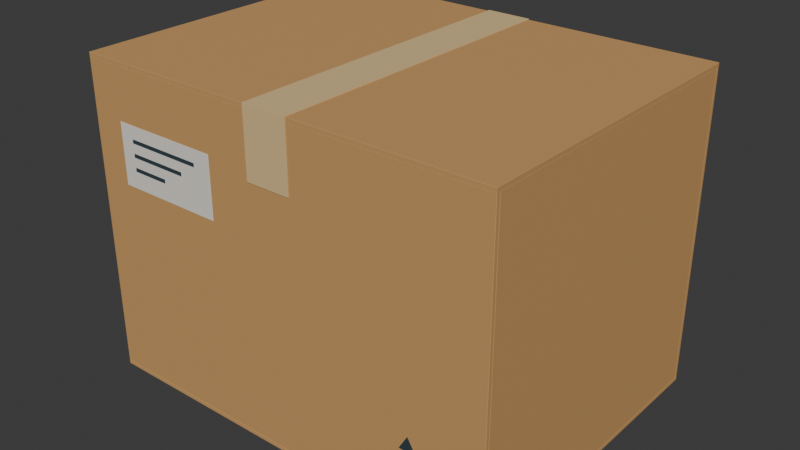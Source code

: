# Source: small-carton.blend  (saved by Blender 5.0.119; exported with 4.5.12 LTS)
import bpy
from mathutils import Matrix  # noqa: F401  (used for matrix-valued properties, if any)

bpy.ops.wm.read_factory_settings(use_empty=True)
scene = bpy.context.scene
scene.name = 'Scene'

# ---- collections
col_collection = bpy.data.collections.new('Collection'); scene.collection.children.link(col_collection)
col_v3_asset = bpy.data.collections.new('V3_ASSET'); scene.collection.children.link(col_v3_asset)
col_v3_studio = bpy.data.collections.new('V3_STUDIO'); scene.collection.children.link(col_v3_studio)

# ---- materials (node trees are filled in below, after node groups)
mat_v3_small_cardboard_tan = bpy.data.materials.new('V3_SMALL_cardboard_tan')
mat_v3_small_cardboard_tan.diffuse_color = (0.5841, 0.3231, 0.117, 1.0)
mat_v3_small_paper_tape = bpy.data.materials.new('V3_SMALL_paper_tape')
mat_v3_small_paper_tape.diffuse_color = (0.7305, 0.5271, 0.2542, 1.0)
mat_v3_small_label_paper = bpy.data.materials.new('V3_SMALL_label_paper')
mat_v3_small_label_paper.diffuse_color = (0.807, 0.7682, 0.6939, 1.0)
mat_v3_small_ink = bpy.data.materials.new('V3_SMALL_ink')
mat_v3_small_ink.diffuse_color = (0.02217, 0.04667, 0.06125, 1.0)

# ---- material node trees
mat_v3_small_cardboard_tan.use_nodes = True; mat_v3_small_cardboard_tan.node_tree.nodes.clear()
_N = mat_v3_small_cardboard_tan.node_tree.nodes; _L = mat_v3_small_cardboard_tan.node_tree.links
n0 = _N.new('ShaderNodeBsdfPrincipled'); n0.name = 'Principled BSDF'; n0.location = (-200, 100)
n0.inputs[0].default_value = (0.5841, 0.3231, 0.117, 1.0)
n0.inputs[2].default_value = 0.85
n1 = _N.new('ShaderNodeOutputMaterial'); n1.name = 'Material Output'; n1.location = (200, 100)
_L.new(n0.outputs[0], n1.inputs[0])
n1.is_active_output = True
mat_v3_small_paper_tape.use_nodes = True; mat_v3_small_paper_tape.node_tree.nodes.clear()
_N = mat_v3_small_paper_tape.node_tree.nodes; _L = mat_v3_small_paper_tape.node_tree.links
n0 = _N.new('ShaderNodeBsdfPrincipled'); n0.name = 'Principled BSDF'; n0.location = (-200, 100)
n0.inputs[0].default_value = (0.7305, 0.5271, 0.2542, 1.0)
n0.inputs[2].default_value = 0.85
n1 = _N.new('ShaderNodeOutputMaterial'); n1.name = 'Material Output'; n1.location = (200, 100)
_L.new(n0.outputs[0], n1.inputs[0])
n1.is_active_output = True
mat_v3_small_label_paper.use_nodes = True; mat_v3_small_label_paper.node_tree.nodes.clear()
_N = mat_v3_small_label_paper.node_tree.nodes; _L = mat_v3_small_label_paper.node_tree.links
n0 = _N.new('ShaderNodeBsdfPrincipled'); n0.name = 'Principled BSDF'; n0.location = (-200, 100)
n0.inputs[0].default_value = (0.807, 0.7682, 0.6939, 1.0)
n0.inputs[2].default_value = 0.85
n1 = _N.new('ShaderNodeOutputMaterial'); n1.name = 'Material Output'; n1.location = (200, 100)
_L.new(n0.outputs[0], n1.inputs[0])
n1.is_active_output = True
mat_v3_small_ink.use_nodes = True; mat_v3_small_ink.node_tree.nodes.clear()
_N = mat_v3_small_ink.node_tree.nodes; _L = mat_v3_small_ink.node_tree.links
n0 = _N.new('ShaderNodeBsdfPrincipled'); n0.name = 'Principled BSDF'; n0.location = (-200, 100)
n0.inputs[0].default_value = (0.02217, 0.04667, 0.06125, 1.0)
n0.inputs[2].default_value = 0.85
n1 = _N.new('ShaderNodeOutputMaterial'); n1.name = 'Material Output'; n1.location = (200, 100)
_L.new(n0.outputs[0], n1.inputs[0])
n1.is_active_output = True

# ---- world
world_world = bpy.data.worlds.new('World'); scene.world = world_world
world_world.use_nodes = True; world_world.node_tree.nodes.clear()
_N = world_world.node_tree.nodes; _L = world_world.node_tree.links
n0 = _N.new('ShaderNodeOutputWorld'); n0.name = 'World Output'; n0.location = (200, 100)
n1 = _N.new('ShaderNodeBackground'); n1.name = 'Background'; n1.location = (-200, 100)
n1.inputs[0].default_value = (0.05088, 0.05088, 0.05088, 1.0)
_L.new(n1.outputs[0], n0.inputs[0])
n0.is_active_output = True
world_world.color = (0.05088, 0.05088, 0.05088)
world_world.sun_shadow_jitter_overblur = 0.0

# ---- meshes
me_cube_001 = bpy.data.meshes.new('Cube.001')
me_cube_001.from_pydata([(-0.16, -0.1195, -0.0015), (-0.16, -0.1195, 0.0015), (-0.16, 0.1195, -0.0015), (-0.16, 0.1195, 0.0015), (0.16, -0.1195, -0.0015), (0.16, -0.1195, 0.0015), (0.16, 0.1195, -0.0015), (0.16, 0.1195, 0.0015)], [], [(0, 1, 3, 2), (2, 3, 7, 6), (6, 7, 5, 4), (4, 5, 1, 0), (2, 6, 4, 0), (7, 3, 1, 5)])
_uv = me_cube_001.uv_layers.new(name='UVMap')
_uv.uv.foreach_set('vector', [0.375, 0.0, 0.625, 0.0, 0.625, 0.25, 0.375, 0.25, 0.375, 0.25, 0.625, 0.25, 0.625, 0.5, 0.375, 0.5, 0.375, 0.5, 0.625, 0.5, 0.625, 0.75, 0.375, 0.75, 0.375, 0.75, 0.625, 0.75, 0.625, 1.0, 0.375, 1.0, 0.125, 0.5, 0.375, 0.5, 0.375, 0.75, 0.125, 0.75, 0.625, 0.5, 0.875, 0.5, 0.875, 0.75, 0.625, 0.75])
me_cube_001.materials.append(mat_v3_small_cardboard_tan)
me_cube_001.update()
me_cube_002 = bpy.data.meshes.new('Cube.002')
me_cube_002.from_pydata([(-0.16, -0.0015, -0.1168), (-0.16, -0.0015, 0.1168), (-0.16, 0.0015, -0.1168), (-0.16, 0.0015, 0.1168), (0.16, -0.0015, -0.1168), (0.16, -0.0015, 0.1168), (0.16, 0.0015, -0.1168), (0.16, 0.0015, 0.1168)], [], [(0, 1, 3, 2), (2, 3, 7, 6), (6, 7, 5, 4), (4, 5, 1, 0), (2, 6, 4, 0), (7, 3, 1, 5)])
_uv = me_cube_002.uv_layers.new(name='UVMap')
_uv.uv.foreach_set('vector', [0.375, 0.0, 0.625, 0.0, 0.625, 0.25, 0.375, 0.25, 0.375, 0.25, 0.625, 0.25, 0.625, 0.5, 0.375, 0.5, 0.375, 0.5, 0.625, 0.5, 0.625, 0.75, 0.375, 0.75, 0.375, 0.75, 0.625, 0.75, 0.625, 1.0, 0.375, 1.0, 0.125, 0.5, 0.375, 0.5, 0.375, 0.75, 0.125, 0.75, 0.625, 0.5, 0.875, 0.5, 0.875, 0.75, 0.625, 0.75])
me_cube_002.materials.append(mat_v3_small_cardboard_tan)
me_cube_002.update()
me_cube_003 = bpy.data.meshes.new('Cube.003')
me_cube_003.from_pydata([(-0.16, -0.0015, -0.1168), (-0.16, -0.0015, 0.1168), (-0.16, 0.0015, -0.1168), (-0.16, 0.0015, 0.1168), (0.16, -0.0015, -0.1168), (0.16, -0.0015, 0.1168), (0.16, 0.0015, -0.1168), (0.16, 0.0015, 0.1168)], [], [(0, 1, 3, 2), (2, 3, 7, 6), (6, 7, 5, 4), (4, 5, 1, 0), (2, 6, 4, 0), (7, 3, 1, 5)])
_uv = me_cube_003.uv_layers.new(name='UVMap')
_uv.uv.foreach_set('vector', [0.375, 0.0, 0.625, 0.0, 0.625, 0.25, 0.375, 0.25, 0.375, 0.25, 0.625, 0.25, 0.625, 0.5, 0.375, 0.5, 0.375, 0.5, 0.625, 0.5, 0.625, 0.75, 0.375, 0.75, 0.375, 0.75, 0.625, 0.75, 0.625, 1.0, 0.375, 1.0, 0.125, 0.5, 0.375, 0.5, 0.375, 0.75, 0.125, 0.75, 0.625, 0.5, 0.875, 0.5, 0.875, 0.75, 0.625, 0.75])
me_cube_003.materials.append(mat_v3_small_cardboard_tan)
me_cube_003.update()
me_cube_004 = bpy.data.meshes.new('Cube.004')
me_cube_004.from_pydata([(-0.0015, -0.1165, -0.1168), (-0.0015, -0.1165, 0.1168), (-0.0015, 0.1165, -0.1168), (-0.0015, 0.1165, 0.1168), (0.0015, -0.1165, -0.1168), (0.0015, -0.1165, 0.1168), (0.0015, 0.1165, -0.1168), (0.0015, 0.1165, 0.1168)], [], [(0, 1, 3, 2), (2, 3, 7, 6), (6, 7, 5, 4), (4, 5, 1, 0), (2, 6, 4, 0), (7, 3, 1, 5)])
_uv = me_cube_004.uv_layers.new(name='UVMap')
_uv.uv.foreach_set('vector', [0.375, 0.0, 0.625, 0.0, 0.625, 0.25, 0.375, 0.25, 0.375, 0.25, 0.625, 0.25, 0.625, 0.5, 0.375, 0.5, 0.375, 0.5, 0.625, 0.5, 0.625, 0.75, 0.375, 0.75, 0.375, 0.75, 0.625, 0.75, 0.625, 1.0, 0.375, 1.0, 0.125, 0.5, 0.375, 0.5, 0.375, 0.75, 0.125, 0.75, 0.625, 0.5, 0.875, 0.5, 0.875, 0.75, 0.625, 0.75])
me_cube_004.materials.append(mat_v3_small_cardboard_tan)
me_cube_004.update()
me_cube_005 = bpy.data.meshes.new('Cube.005')
me_cube_005.from_pydata([(-0.0015, -0.1165, -0.1168), (-0.0015, -0.1165, 0.1168), (-0.0015, 0.1165, -0.1168), (-0.0015, 0.1165, 0.1168), (0.0015, -0.1165, -0.1168), (0.0015, -0.1165, 0.1168), (0.0015, 0.1165, -0.1168), (0.0015, 0.1165, 0.1168)], [], [(0, 1, 3, 2), (2, 3, 7, 6), (6, 7, 5, 4), (4, 5, 1, 0), (2, 6, 4, 0), (7, 3, 1, 5)])
_uv = me_cube_005.uv_layers.new(name='UVMap')
_uv.uv.foreach_set('vector', [0.375, 0.0, 0.625, 0.0, 0.625, 0.25, 0.375, 0.25, 0.375, 0.25, 0.625, 0.25, 0.625, 0.5, 0.375, 0.5, 0.375, 0.5, 0.625, 0.5, 0.625, 0.75, 0.375, 0.75, 0.375, 0.75, 0.625, 0.75, 0.625, 1.0, 0.375, 1.0, 0.125, 0.5, 0.375, 0.5, 0.375, 0.75, 0.125, 0.75, 0.625, 0.5, 0.875, 0.5, 0.875, 0.75, 0.625, 0.75])
me_cube_005.materials.append(mat_v3_small_cardboard_tan)
me_cube_005.update()
me_cube_006 = bpy.data.meshes.new('Cube.006')
me_cube_006.from_pydata([(-0.0798, -0.1195, -0.0015), (-0.0798, -0.1195, 0.0015), (-0.0798, 0.1195, -0.0015), (-0.0798, 0.1195, 0.0015), (0.0798, -0.1195, -0.0015), (0.0798, -0.1195, 0.0015), (0.0798, 0.1195, -0.0015), (0.0798, 0.1195, 0.0015)], [], [(0, 1, 3, 2), (2, 3, 7, 6), (6, 7, 5, 4), (4, 5, 1, 0), (2, 6, 4, 0), (7, 3, 1, 5)])
_uv = me_cube_006.uv_layers.new(name='UVMap')
_uv.uv.foreach_set('vector', [0.375, 0.0, 0.625, 0.0, 0.625, 0.25, 0.375, 0.25, 0.375, 0.25, 0.625, 0.25, 0.625, 0.5, 0.375, 0.5, 0.375, 0.5, 0.625, 0.5, 0.625, 0.75, 0.375, 0.75, 0.375, 0.75, 0.625, 0.75, 0.625, 1.0, 0.375, 1.0, 0.125, 0.5, 0.375, 0.5, 0.375, 0.75, 0.125, 0.75, 0.625, 0.5, 0.875, 0.5, 0.875, 0.75, 0.625, 0.75])
me_cube_006.materials.append(mat_v3_small_cardboard_tan)
me_cube_006.update()
me_cube_007 = bpy.data.meshes.new('Cube.007')
me_cube_007.from_pydata([(-0.0798, -0.1195, -0.0015), (-0.0798, -0.1195, 0.0015), (-0.0798, 0.1195, -0.0015), (-0.0798, 0.1195, 0.0015), (0.0798, -0.1195, -0.0015), (0.0798, -0.1195, 0.0015), (0.0798, 0.1195, -0.0015), (0.0798, 0.1195, 0.0015)], [], [(0, 1, 3, 2), (2, 3, 7, 6), (6, 7, 5, 4), (4, 5, 1, 0), (2, 6, 4, 0), (7, 3, 1, 5)])
_uv = me_cube_007.uv_layers.new(name='UVMap')
_uv.uv.foreach_set('vector', [0.375, 0.0, 0.625, 0.0, 0.625, 0.25, 0.375, 0.25, 0.375, 0.25, 0.625, 0.25, 0.625, 0.5, 0.375, 0.5, 0.375, 0.5, 0.625, 0.5, 0.625, 0.75, 0.375, 0.75, 0.375, 0.75, 0.625, 0.75, 0.625, 1.0, 0.375, 1.0, 0.125, 0.5, 0.375, 0.5, 0.375, 0.75, 0.125, 0.75, 0.625, 0.5, 0.875, 0.5, 0.875, 0.75, 0.625, 0.75])
me_cube_007.materials.append(mat_v3_small_cardboard_tan)
me_cube_007.update()
me_cube_008 = bpy.data.meshes.new('Cube.008')
me_cube_008.from_pydata([(-0.157, -0.013, -0.0015), (-0.157, -0.013, 0.0015), (-0.157, 0.013, -0.0015), (-0.157, 0.013, 0.0015), (0.157, -0.013, -0.0015), (0.157, -0.013, 0.0015), (0.157, 0.013, -0.0015), (0.157, 0.013, 0.0015)], [], [(0, 1, 3, 2), (2, 3, 7, 6), (6, 7, 5, 4), (4, 5, 1, 0), (2, 6, 4, 0), (7, 3, 1, 5)])
_uv = me_cube_008.uv_layers.new(name='UVMap')
_uv.uv.foreach_set('vector', [0.375, 0.0, 0.625, 0.0, 0.625, 0.25, 0.375, 0.25, 0.375, 0.25, 0.625, 0.25, 0.625, 0.5, 0.375, 0.5, 0.375, 0.5, 0.625, 0.5, 0.625, 0.75, 0.375, 0.75, 0.375, 0.75, 0.625, 0.75, 0.625, 1.0, 0.375, 1.0, 0.125, 0.5, 0.375, 0.5, 0.375, 0.75, 0.125, 0.75, 0.625, 0.5, 0.875, 0.5, 0.875, 0.75, 0.625, 0.75])
me_cube_008.materials.append(mat_v3_small_cardboard_tan)
me_cube_008.update()
me_cube_009 = bpy.data.meshes.new('Cube.009')
me_cube_009.from_pydata([(-0.157, -0.013, -0.0015), (-0.157, -0.013, 0.0015), (-0.157, 0.013, -0.0015), (-0.157, 0.013, 0.0015), (0.157, -0.013, -0.0015), (0.157, -0.013, 0.0015), (0.157, 0.013, -0.0015), (0.157, 0.013, 0.0015)], [], [(0, 1, 3, 2), (2, 3, 7, 6), (6, 7, 5, 4), (4, 5, 1, 0), (2, 6, 4, 0), (7, 3, 1, 5)])
_uv = me_cube_009.uv_layers.new(name='UVMap')
_uv.uv.foreach_set('vector', [0.375, 0.0, 0.625, 0.0, 0.625, 0.25, 0.375, 0.25, 0.375, 0.25, 0.625, 0.25, 0.625, 0.5, 0.375, 0.5, 0.375, 0.5, 0.625, 0.5, 0.625, 0.75, 0.375, 0.75, 0.375, 0.75, 0.625, 0.75, 0.625, 1.0, 0.375, 1.0, 0.125, 0.5, 0.375, 0.5, 0.375, 0.75, 0.125, 0.75, 0.625, 0.5, 0.875, 0.5, 0.875, 0.75, 0.625, 0.75])
me_cube_009.materials.append(mat_v3_small_cardboard_tan)
me_cube_009.update()
me_cube_010 = bpy.data.meshes.new('Cube.010')
me_cube_010.from_pydata([(-0.017, -0.1195, -0.00025), (-0.017, -0.1195, 0.00025), (-0.017, 0.1195, -0.00025), (-0.017, 0.1195, 0.00025), (0.017, -0.1195, -0.00025), (0.017, -0.1195, 0.00025), (0.017, 0.1195, -0.00025), (0.017, 0.1195, 0.00025)], [], [(0, 1, 3, 2), (2, 3, 7, 6), (6, 7, 5, 4), (4, 5, 1, 0), (2, 6, 4, 0), (7, 3, 1, 5)])
_uv = me_cube_010.uv_layers.new(name='UVMap')
_uv.uv.foreach_set('vector', [0.375, 0.0, 0.625, 0.0, 0.625, 0.25, 0.375, 0.25, 0.375, 0.25, 0.625, 0.25, 0.625, 0.5, 0.375, 0.5, 0.375, 0.5, 0.625, 0.5, 0.625, 0.75, 0.375, 0.75, 0.375, 0.75, 0.625, 0.75, 0.625, 1.0, 0.375, 1.0, 0.125, 0.5, 0.375, 0.5, 0.375, 0.75, 0.125, 0.75, 0.625, 0.5, 0.875, 0.5, 0.875, 0.75, 0.625, 0.75])
me_cube_010.materials.append(mat_v3_small_paper_tape)
me_cube_010.update()
me_cube_011 = bpy.data.meshes.new('Cube.011')
me_cube_011.from_pydata([(-0.017, -0.00025, -0.025), (-0.017, -0.00025, 0.025), (-0.017, 0.00025, -0.025), (-0.017, 0.00025, 0.025), (0.017, -0.00025, -0.025), (0.017, -0.00025, 0.025), (0.017, 0.00025, -0.025), (0.017, 0.00025, 0.025)], [], [(0, 1, 3, 2), (2, 3, 7, 6), (6, 7, 5, 4), (4, 5, 1, 0), (2, 6, 4, 0), (7, 3, 1, 5)])
_uv = me_cube_011.uv_layers.new(name='UVMap')
_uv.uv.foreach_set('vector', [0.375, 0.0, 0.625, 0.0, 0.625, 0.25, 0.375, 0.25, 0.375, 0.25, 0.625, 0.25, 0.625, 0.5, 0.375, 0.5, 0.375, 0.5, 0.625, 0.5, 0.625, 0.75, 0.375, 0.75, 0.375, 0.75, 0.625, 0.75, 0.625, 1.0, 0.375, 1.0, 0.125, 0.5, 0.375, 0.5, 0.375, 0.75, 0.125, 0.75, 0.625, 0.5, 0.875, 0.5, 0.875, 0.75, 0.625, 0.75])
me_cube_011.materials.append(mat_v3_small_paper_tape)
me_cube_011.update()
me_cube_012 = bpy.data.meshes.new('Cube.012')
me_cube_012.from_pydata([(-0.017, -0.00025, -0.025), (-0.017, -0.00025, 0.025), (-0.017, 0.00025, -0.025), (-0.017, 0.00025, 0.025), (0.017, -0.00025, -0.025), (0.017, -0.00025, 0.025), (0.017, 0.00025, -0.025), (0.017, 0.00025, 0.025)], [], [(0, 1, 3, 2), (2, 3, 7, 6), (6, 7, 5, 4), (4, 5, 1, 0), (2, 6, 4, 0), (7, 3, 1, 5)])
_uv = me_cube_012.uv_layers.new(name='UVMap')
_uv.uv.foreach_set('vector', [0.375, 0.0, 0.625, 0.0, 0.625, 0.25, 0.375, 0.25, 0.375, 0.25, 0.625, 0.25, 0.625, 0.5, 0.375, 0.5, 0.375, 0.5, 0.625, 0.5, 0.625, 0.75, 0.375, 0.75, 0.375, 0.75, 0.625, 0.75, 0.625, 1.0, 0.375, 1.0, 0.125, 0.5, 0.375, 0.5, 0.375, 0.75, 0.125, 0.75, 0.625, 0.5, 0.875, 0.5, 0.875, 0.75, 0.625, 0.75])
me_cube_012.materials.append(mat_v3_small_paper_tape)
me_cube_012.update()
me_cube_013 = bpy.data.meshes.new('Cube.013')
me_cube_013.from_pydata([(-0.042, -0.000125, -0.0225), (-0.042, -0.000125, 0.0225), (-0.042, 0.000125, -0.0225), (-0.042, 0.000125, 0.0225), (0.042, -0.000125, -0.0225), (0.042, -0.000125, 0.0225), (0.042, 0.000125, -0.0225), (0.042, 0.000125, 0.0225)], [], [(0, 1, 3, 2), (2, 3, 7, 6), (6, 7, 5, 4), (4, 5, 1, 0), (2, 6, 4, 0), (7, 3, 1, 5)])
_uv = me_cube_013.uv_layers.new(name='UVMap')
_uv.uv.foreach_set('vector', [0.375, 0.0, 0.625, 0.0, 0.625, 0.25, 0.375, 0.25, 0.375, 0.25, 0.625, 0.25, 0.625, 0.5, 0.375, 0.5, 0.375, 0.5, 0.625, 0.5, 0.625, 0.75, 0.375, 0.75, 0.375, 0.75, 0.625, 0.75, 0.625, 1.0, 0.375, 1.0, 0.125, 0.5, 0.375, 0.5, 0.375, 0.75, 0.125, 0.75, 0.625, 0.5, 0.875, 0.5, 0.875, 0.75, 0.625, 0.75])
me_cube_013.materials.append(mat_v3_small_label_paper)
me_cube_013.update()
me_cube_014 = bpy.data.meshes.new('Cube.014')
me_cube_014.from_pydata([(-0.0295, -7.5e-05, -0.0014), (-0.0295, -7.5e-05, 0.0014), (-0.0295, 7.5e-05, -0.0014), (-0.0295, 7.5e-05, 0.0014), (0.0295, -7.5e-05, -0.0014), (0.0295, -7.5e-05, 0.0014), (0.0295, 7.5e-05, -0.0014), (0.0295, 7.5e-05, 0.0014)], [], [(0, 1, 3, 2), (2, 3, 7, 6), (6, 7, 5, 4), (4, 5, 1, 0), (2, 6, 4, 0), (7, 3, 1, 5)])
_uv = me_cube_014.uv_layers.new(name='UVMap')
_uv.uv.foreach_set('vector', [0.375, 0.0, 0.625, 0.0, 0.625, 0.25, 0.375, 0.25, 0.375, 0.25, 0.625, 0.25, 0.625, 0.5, 0.375, 0.5, 0.375, 0.5, 0.625, 0.5, 0.625, 0.75, 0.375, 0.75, 0.375, 0.75, 0.625, 0.75, 0.625, 1.0, 0.375, 1.0, 0.125, 0.5, 0.375, 0.5, 0.375, 0.75, 0.125, 0.75, 0.625, 0.5, 0.875, 0.5, 0.875, 0.75, 0.625, 0.75])
me_cube_014.materials.append(mat_v3_small_ink)
me_cube_014.update()
me_cube_015 = bpy.data.meshes.new('Cube.015')
me_cube_015.from_pydata([(-0.023, -7.5e-05, -0.0014), (-0.023, -7.5e-05, 0.0014), (-0.023, 7.5e-05, -0.0014), (-0.023, 7.5e-05, 0.0014), (0.023, -7.5e-05, -0.0014), (0.023, -7.5e-05, 0.0014), (0.023, 7.5e-05, -0.0014), (0.023, 7.5e-05, 0.0014)], [], [(0, 1, 3, 2), (2, 3, 7, 6), (6, 7, 5, 4), (4, 5, 1, 0), (2, 6, 4, 0), (7, 3, 1, 5)])
_uv = me_cube_015.uv_layers.new(name='UVMap')
_uv.uv.foreach_set('vector', [0.375, 0.0, 0.625, 0.0, 0.625, 0.25, 0.375, 0.25, 0.375, 0.25, 0.625, 0.25, 0.625, 0.5, 0.375, 0.5, 0.375, 0.5, 0.625, 0.5, 0.625, 0.75, 0.375, 0.75, 0.375, 0.75, 0.625, 0.75, 0.625, 1.0, 0.375, 1.0, 0.125, 0.5, 0.375, 0.5, 0.375, 0.75, 0.125, 0.75, 0.625, 0.5, 0.875, 0.5, 0.875, 0.75, 0.625, 0.75])
me_cube_015.materials.append(mat_v3_small_ink)
me_cube_015.update()
me_cube_016 = bpy.data.meshes.new('Cube.016')
me_cube_016.from_pydata([(-0.0145, -7.5e-05, -0.0014), (-0.0145, -7.5e-05, 0.0014), (-0.0145, 7.5e-05, -0.0014), (-0.0145, 7.5e-05, 0.0014), (0.0145, -7.5e-05, -0.0014), (0.0145, -7.5e-05, 0.0014), (0.0145, 7.5e-05, -0.0014), (0.0145, 7.5e-05, 0.0014)], [], [(0, 1, 3, 2), (2, 3, 7, 6), (6, 7, 5, 4), (4, 5, 1, 0), (2, 6, 4, 0), (7, 3, 1, 5)])
_uv = me_cube_016.uv_layers.new(name='UVMap')
_uv.uv.foreach_set('vector', [0.375, 0.0, 0.625, 0.0, 0.625, 0.25, 0.375, 0.25, 0.375, 0.25, 0.625, 0.25, 0.625, 0.5, 0.375, 0.5, 0.375, 0.5, 0.625, 0.5, 0.625, 0.75, 0.375, 0.75, 0.375, 0.75, 0.625, 0.75, 0.625, 1.0, 0.375, 1.0, 0.125, 0.5, 0.375, 0.5, 0.375, 0.75, 0.125, 0.75, 0.625, 0.5, 0.875, 0.5, 0.875, 0.75, 0.625, 0.75])
me_cube_016.materials.append(mat_v3_small_ink)
me_cube_016.update()
me_up_arrow_left_mesh = bpy.data.meshes.new('up_arrow_left_mesh')
me_up_arrow_left_mesh.from_pydata([(0.1029, -0.1195, 0.036), (0.1071, -0.1195, 0.036), (0.1071, -0.1195, 0.053), (0.1115, -0.1195, 0.053), (0.105, -0.1195, 0.064), (0.0985, -0.1195, 0.053), (0.1029, -0.1195, 0.053), (0.1029, -0.1196, 0.036), (0.1071, -0.1196, 0.036), (0.1071, -0.1196, 0.053), (0.1115, -0.1196, 0.053), (0.105, -0.1196, 0.064), (0.0985, -0.1196, 0.053), (0.1029, -0.1196, 0.053)], [], [(6, 5, 4, 3, 2, 1, 0), (7, 8, 9, 10, 11, 12, 13), (0, 1, 8, 7), (1, 2, 9, 8), (2, 3, 10, 9), (3, 4, 11, 10), (4, 5, 12, 11), (5, 6, 13, 12), (6, 0, 7, 13)])
me_up_arrow_left_mesh.materials.append(mat_v3_small_ink)
me_up_arrow_left_mesh.update()
me_up_arrow_right_mesh = bpy.data.meshes.new('up_arrow_right_mesh')
me_up_arrow_right_mesh.from_pydata([(0.1239, -0.1195, 0.036), (0.1281, -0.1195, 0.036), (0.1281, -0.1195, 0.053), (0.1325, -0.1195, 0.053), (0.126, -0.1195, 0.064), (0.1195, -0.1195, 0.053), (0.1239, -0.1195, 0.053), (0.1239, -0.1196, 0.036), (0.1281, -0.1196, 0.036), (0.1281, -0.1196, 0.053), (0.1325, -0.1196, 0.053), (0.126, -0.1196, 0.064), (0.1195, -0.1196, 0.053), (0.1239, -0.1196, 0.053)], [], [(6, 5, 4, 3, 2, 1, 0), (7, 8, 9, 10, 11, 12, 13), (0, 1, 8, 7), (1, 2, 9, 8), (2, 3, 10, 9), (3, 4, 11, 10), (4, 5, 12, 11), (5, 6, 13, 12), (6, 0, 7, 13)])
me_up_arrow_right_mesh.materials.append(mat_v3_small_ink)
me_up_arrow_right_mesh.update()
me_cube_017 = bpy.data.meshes.new('Cube.017')
me_cube_017.from_pydata([(-0.0215, -7.5e-05, -0.001), (-0.0215, -7.5e-05, 0.001), (-0.0215, 7.5e-05, -0.001), (-0.0215, 7.5e-05, 0.001), (0.0215, -7.5e-05, -0.001), (0.0215, -7.5e-05, 0.001), (0.0215, 7.5e-05, -0.001), (0.0215, 7.5e-05, 0.001)], [], [(0, 1, 3, 2), (2, 3, 7, 6), (6, 7, 5, 4), (4, 5, 1, 0), (2, 6, 4, 0), (7, 3, 1, 5)])
_uv = me_cube_017.uv_layers.new(name='UVMap')
_uv.uv.foreach_set('vector', [0.375, 0.0, 0.625, 0.0, 0.625, 0.25, 0.375, 0.25, 0.375, 0.25, 0.625, 0.25, 0.625, 0.5, 0.375, 0.5, 0.375, 0.5, 0.625, 0.5, 0.625, 0.75, 0.375, 0.75, 0.375, 0.75, 0.625, 0.75, 0.625, 1.0, 0.375, 1.0, 0.125, 0.5, 0.375, 0.5, 0.375, 0.75, 0.125, 0.75, 0.625, 0.5, 0.875, 0.5, 0.875, 0.75, 0.625, 0.75])
me_cube_017.materials.append(mat_v3_small_ink)
me_cube_017.update()

# ---- objects
ob_small_carton = bpy.data.objects.new('small-carton', None)
ob_shell_bottom = bpy.data.objects.new('shell_bottom', me_cube_001)
ob_shell_front = bpy.data.objects.new('shell_front', me_cube_002)
ob_shell_rear = bpy.data.objects.new('shell_rear', me_cube_003)
ob_shell_left = bpy.data.objects.new('shell_left', me_cube_004)
ob_shell_right = bpy.data.objects.new('shell_right', me_cube_005)
ob_lid_major_left = bpy.data.objects.new('lid_major_left', me_cube_006)
ob_lid_major_right = bpy.data.objects.new('lid_major_right', me_cube_007)
ob_lid_under_front = bpy.data.objects.new('lid_under_front', me_cube_008)
ob_lid_under_rear = bpy.data.objects.new('lid_under_rear', me_cube_009)
ob_tape_top = bpy.data.objects.new('tape_top', me_cube_010)
ob_tape_front = bpy.data.objects.new('tape_front', me_cube_011)
ob_tape_rear = bpy.data.objects.new('tape_rear', me_cube_012)
ob_label_paper = bpy.data.objects.new('label_paper', me_cube_013)
ob_label_line_1 = bpy.data.objects.new('label_line_1', me_cube_014)
ob_label_line_2 = bpy.data.objects.new('label_line_2', me_cube_015)
ob_label_line_3 = bpy.data.objects.new('label_line_3', me_cube_016)
ob_up_arrow_left = bpy.data.objects.new('up_arrow_left', me_up_arrow_left_mesh)
ob_up_arrow_right = bpy.data.objects.new('up_arrow_right', me_up_arrow_right_mesh)
ob_arrow_baseline = bpy.data.objects.new('arrow_baseline', me_cube_017)
ob_anchor_support_bottom = bpy.data.objects.new('anchor_support_bottom', None)
ob_anchor_hand_grip_left = bpy.data.objects.new('anchor_hand_grip_left', None)
ob_anchor_hand_grip_right = bpy.data.objects.new('anchor_hand_grip_right', None)

# ---- transforms, parenting, visibility, modifiers, constraints
ob_small_carton.location = (0.0, 0.0, 0.0)
ob_shell_bottom.parent = ob_small_carton
ob_shell_bottom.location = (0.0, -0.0, 0.0015)
_m = ob_shell_bottom.modifiers.new('Small manufactured edge bevel', 'BEVEL')
_m.width = 0.00025
_m.width_pct = 0.00025
_m.harden_normals = True
_m = ob_shell_bottom.modifiers.new('Weighted face normals', 'WEIGHTED_NORMAL')
_m.keep_sharp = True
ob_shell_front.parent = ob_small_carton
ob_shell_front.location = (0.0, -0.118, 0.1198)
_m = ob_shell_front.modifiers.new('Small manufactured edge bevel', 'BEVEL')
_m.width = 0.00025
_m.width_pct = 0.00025
_m.harden_normals = True
_m = ob_shell_front.modifiers.new('Weighted face normals', 'WEIGHTED_NORMAL')
_m.keep_sharp = True
ob_shell_rear.parent = ob_small_carton
ob_shell_rear.location = (0.0, 0.118, 0.1198)
_m = ob_shell_rear.modifiers.new('Small manufactured edge bevel', 'BEVEL')
_m.width = 0.00025
_m.width_pct = 0.00025
_m.harden_normals = True
_m = ob_shell_rear.modifiers.new('Weighted face normals', 'WEIGHTED_NORMAL')
_m.keep_sharp = True
ob_shell_left.parent = ob_small_carton
ob_shell_left.location = (-0.1585, -0.0, 0.1198)
_m = ob_shell_left.modifiers.new('Small manufactured edge bevel', 'BEVEL')
_m.width = 0.00025
_m.width_pct = 0.00025
_m.harden_normals = True
_m = ob_shell_left.modifiers.new('Weighted face normals', 'WEIGHTED_NORMAL')
_m.keep_sharp = True
ob_shell_right.parent = ob_small_carton
ob_shell_right.location = (0.1585, -0.0, 0.1198)
_m = ob_shell_right.modifiers.new('Small manufactured edge bevel', 'BEVEL')
_m.width = 0.00025
_m.width_pct = 0.00025
_m.harden_normals = True
_m = ob_shell_right.modifiers.new('Weighted face normals', 'WEIGHTED_NORMAL')
_m.keep_sharp = True
ob_lid_major_left.parent = ob_small_carton
ob_lid_major_left.location = (-0.0802, -0.0, 0.238)
_m = ob_lid_major_left.modifiers.new('Small manufactured edge bevel', 'BEVEL')
_m.width = 0.00015
_m.width_pct = 0.00015
_m.harden_normals = True
_m = ob_lid_major_left.modifiers.new('Weighted face normals', 'WEIGHTED_NORMAL')
_m.keep_sharp = True
ob_lid_major_right.parent = ob_small_carton
ob_lid_major_right.location = (0.0802, -0.0, 0.238)
_m = ob_lid_major_right.modifiers.new('Small manufactured edge bevel', 'BEVEL')
_m.width = 0.00015
_m.width_pct = 0.00015
_m.harden_normals = True
_m = ob_lid_major_right.modifiers.new('Weighted face normals', 'WEIGHTED_NORMAL')
_m.keep_sharp = True
ob_lid_under_front.parent = ob_small_carton
ob_lid_under_front.location = (0.0, -0.1035, 0.235)
_m = ob_lid_under_front.modifiers.new('Small manufactured edge bevel', 'BEVEL')
_m.width = 0.00015
_m.width_pct = 0.00015
_m.harden_normals = True
_m = ob_lid_under_front.modifiers.new('Weighted face normals', 'WEIGHTED_NORMAL')
_m.keep_sharp = True
ob_lid_under_rear.parent = ob_small_carton
ob_lid_under_rear.location = (0.0, 0.1035, 0.235)
_m = ob_lid_under_rear.modifiers.new('Small manufactured edge bevel', 'BEVEL')
_m.width = 0.00015
_m.width_pct = 0.00015
_m.harden_normals = True
_m = ob_lid_under_rear.modifiers.new('Weighted face normals', 'WEIGHTED_NORMAL')
_m.keep_sharp = True
ob_tape_top.parent = ob_small_carton
ob_tape_top.location = (0.0, -0.0, 0.2397)
_m = ob_tape_top.modifiers.new('Small manufactured edge bevel', 'BEVEL')
_m.width = 3e-05
_m.width_pct = 3e-05
_m.harden_normals = True
_m = ob_tape_top.modifiers.new('Weighted face normals', 'WEIGHTED_NORMAL')
_m.keep_sharp = True
ob_tape_front.parent = ob_small_carton
ob_tape_front.location = (0.0, -0.1198, 0.215)
_m = ob_tape_front.modifiers.new('Small manufactured edge bevel', 'BEVEL')
_m.width = 3e-05
_m.width_pct = 3e-05
_m.harden_normals = True
_m = ob_tape_front.modifiers.new('Weighted face normals', 'WEIGHTED_NORMAL')
_m.keep_sharp = True
ob_tape_rear.parent = ob_small_carton
ob_tape_rear.location = (0.0, 0.1198, 0.215)
_m = ob_tape_rear.modifiers.new('Small manufactured edge bevel', 'BEVEL')
_m.width = 3e-05
_m.width_pct = 3e-05
_m.harden_normals = True
_m = ob_tape_rear.modifiers.new('Weighted face normals', 'WEIGHTED_NORMAL')
_m.keep_sharp = True
ob_label_paper.parent = ob_small_carton
ob_label_paper.location = (-0.093, -0.1196, 0.1755)
_m = ob_label_paper.modifiers.new('Small manufactured edge bevel', 'BEVEL')
_m.width = 5e-05
_m.width_pct = 5e-05
_m.harden_normals = True
_m = ob_label_paper.modifiers.new('Weighted face normals', 'WEIGHTED_NORMAL')
_m.keep_sharp = True
ob_label_line_1.parent = ob_small_carton
ob_label_line_1.location = (-0.0945, -0.1198, 0.187)
_m = ob_label_line_1.modifiers.new('Small manufactured edge bevel', 'BEVEL')
_m.width = 2e-05
_m.width_pct = 2e-05
_m.harden_normals = True
_m = ob_label_line_1.modifiers.new('Weighted face normals', 'WEIGHTED_NORMAL')
_m.keep_sharp = True
ob_label_line_2.parent = ob_small_carton
ob_label_line_2.location = (-0.101, -0.1198, 0.177)
_m = ob_label_line_2.modifiers.new('Small manufactured edge bevel', 'BEVEL')
_m.width = 2e-05
_m.width_pct = 2e-05
_m.harden_normals = True
_m = ob_label_line_2.modifiers.new('Weighted face normals', 'WEIGHTED_NORMAL')
_m.keep_sharp = True
ob_label_line_3.parent = ob_small_carton
ob_label_line_3.location = (-0.1095, -0.1198, 0.167)
_m = ob_label_line_3.modifiers.new('Small manufactured edge bevel', 'BEVEL')
_m.width = 2e-05
_m.width_pct = 2e-05
_m.harden_normals = True
_m = ob_label_line_3.modifiers.new('Weighted face normals', 'WEIGHTED_NORMAL')
_m.keep_sharp = True
ob_up_arrow_left.parent = ob_small_carton
ob_up_arrow_left.location = (0.0, 0.0, 0.0)
ob_up_arrow_right.parent = ob_small_carton
ob_up_arrow_right.location = (0.0, 0.0, 0.0)
ob_arrow_baseline.parent = ob_small_carton
ob_arrow_baseline.location = (0.1155, -0.1196, 0.03)
_m = ob_arrow_baseline.modifiers.new('Small manufactured edge bevel', 'BEVEL')
_m.width = 2e-05
_m.width_pct = 2e-05
_m.harden_normals = True
_m = ob_arrow_baseline.modifiers.new('Weighted face normals', 'WEIGHTED_NORMAL')
_m.keep_sharp = True
ob_anchor_support_bottom.parent = ob_small_carton
ob_anchor_support_bottom.location = (0.0, 0.0, 0.0)
ob_anchor_support_bottom.empty_display_size = 0.06
ob_anchor_hand_grip_left.parent = ob_small_carton
ob_anchor_hand_grip_left.location = (-0.16, 0.0, 0.12)
ob_anchor_hand_grip_left.empty_display_size = 0.06
ob_anchor_hand_grip_right.parent = ob_small_carton
ob_anchor_hand_grip_right.location = (0.16, 0.0, 0.12)
ob_anchor_hand_grip_right.empty_display_size = 0.06

# ---- collection membership
col_v3_asset.objects.link(ob_small_carton)
col_v3_asset.objects.link(ob_shell_bottom)
col_v3_asset.objects.link(ob_shell_front)
col_v3_asset.objects.link(ob_shell_rear)
col_v3_asset.objects.link(ob_shell_left)
col_v3_asset.objects.link(ob_shell_right)
col_v3_asset.objects.link(ob_lid_major_left)
col_v3_asset.objects.link(ob_lid_major_right)
col_v3_asset.objects.link(ob_lid_under_front)
col_v3_asset.objects.link(ob_lid_under_rear)
col_v3_asset.objects.link(ob_tape_top)
col_v3_asset.objects.link(ob_tape_front)
col_v3_asset.objects.link(ob_tape_rear)
col_v3_asset.objects.link(ob_label_paper)
col_v3_asset.objects.link(ob_label_line_1)
col_v3_asset.objects.link(ob_label_line_2)
col_v3_asset.objects.link(ob_label_line_3)
col_v3_asset.objects.link(ob_up_arrow_left)
col_v3_asset.objects.link(ob_up_arrow_right)
col_v3_asset.objects.link(ob_arrow_baseline)
col_v3_asset.objects.link(ob_anchor_support_bottom)
col_v3_asset.objects.link(ob_anchor_hand_grip_left)
col_v3_asset.objects.link(ob_anchor_hand_grip_right)

# ---- scene / render settings (as saved in the file)
scene.frame_start = 1; scene.frame_end = 250; scene.frame_set(1)
scene.render.engine = 'BLENDER_EEVEE_NEXT'
scene.render.bake_bias = 0.0
scene.render.bake_samples = 0
scene.cycles.sampling_pattern = 'TABULATED_SOBOL'
scene.eevee.use_volume_custom_range = False
bpy.context.view_layer.update()

# ---- added for rendering (the .blend has no active camera and no usable light): camera, sun
cam_auto = bpy.data.cameras.new('AutoCamera')
cam_auto.lens = 50.0
cam_auto.sensor_width = 36.0
cam_auto.clip_end = 1000.0
ob_auto_camera = bpy.data.objects.new('AutoCamera', cam_auto)
scene.collection.objects.link(ob_auto_camera)
ob_auto_camera.location = (0.431595, -0.517914, 0.465276)
ob_auto_camera.rotation_euler = (1.09748, -7.21219e-08, 0.694738)
scene.camera = ob_auto_camera
light_auto_sun = bpy.data.lights.new('AutoSun', 'SUN')
light_auto_sun.energy = 3.0
light_auto_sun.angle = 0.0523599
ob_auto_sun = bpy.data.objects.new('AutoSun', light_auto_sun)
scene.collection.objects.link(ob_auto_sun)
ob_auto_sun.rotation_euler = (0.872665, 0.174533, 0.523599)
bpy.context.view_layer.update()
